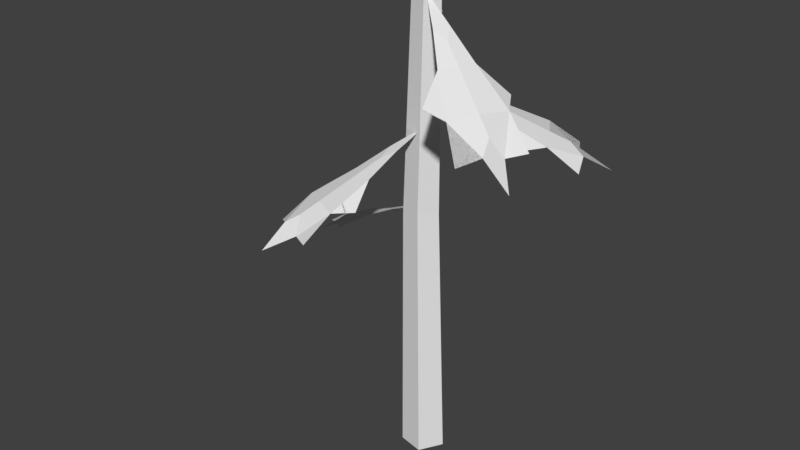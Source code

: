 # Source: 4.blend  (saved by Blender 2.78.0; exported with 4.5.12 LTS)
import bpy
from mathutils import Matrix  # noqa: F401  (used for matrix-valued properties, if any)

bpy.ops.wm.read_factory_settings(use_empty=True)
scene = bpy.context.scene
scene.name = 'Scene'

# ---- collections
col_collection_1 = bpy.data.collections.new('Collection 1'); scene.collection.children.link(col_collection_1)

# ---- materials (node trees are filled in below, after node groups)
mat_pine_needle = bpy.data.materials.new('Pine Needle')
mat_pine_needle.alpha_threshold = 0.0
mat_pine_needle.use_transparent_shadow = False
mat_pine_needle.roughness = 0.5
mat_pine_bark = bpy.data.materials.new('Pine Bark')
mat_pine_bark.alpha_threshold = 0.0
mat_pine_bark.use_transparent_shadow = False
mat_pine_bark.roughness = 0.5
mat_pine_wood = bpy.data.materials.new('Pine Wood')
mat_pine_wood.alpha_threshold = 0.0
mat_pine_wood.use_transparent_shadow = False
mat_pine_wood.roughness = 0.5

# ---- material node trees

# ---- world
world_world = bpy.data.worlds.new('World'); scene.world = world_world
world_world.color = (0.05088, 0.05088, 0.05088)
world_world.use_sun_shadow = False
world_world.sun_shadow_jitter_overblur = 0.0
world_world.cycles.sampling_method = 'MANUAL'

# ---- meshes
me_dead_pine_tree_crk_l_04 = bpy.data.meshes.new('Dead_Pine_Tree_crk_l_04')
me_dead_pine_tree_crk_l_04.from_pydata([(-0.02529, 5.711, -0.1257), (-0.4277, 6.056, -0.8263), (-0.4522, 6.044, -0.8213), (-0.08792, 5.674, -0.1019), (-0.03925, 5.64, -0.1503), (-0.4367, 6.035, -0.8421), (0.1223, -0.5105, 0.293), (-0.02175, 3.44, 0.1866), (-0.3312, 3.352, 0.1245), (-0.2648, -0.5105, 0.2095), (0.01271, 6.91, 0.1282), (-0.2256, 7.02, 0.06787), (0.03992, -0.5105, -0.3639), (-0.05416, 3.42, -0.3008), (0.1689, 3.423, -0.05206), (0.3193, -0.5105, -0.05681), (0.02163, 6.971, -0.2032), (0.1336, 6.979, -0.07784), (-0.3417, 3.461, -0.1703), (-0.2987, -0.5105, -0.1774), (-0.2161, 7.025, -0.1289), (-0.6846, 3.188, -0.3123), (-0.8977, 3.102, -0.2644), (-0.7455, 3.192, -0.1097), (-0.2578, 3.41, -0.07743), (-1.172, 2.971, -0.3446), (-1.224, 2.939, -0.1173), (-1.09, 2.932, -0.5615), (-1.63, 2.65, -0.8705), (-1.754, 2.691, -0.5143), (-2.014, 2.336, -1.049), (-2.142, 2.44, -0.7809), (-1.847, 2.663, -0.1478), (-2.184, 2.345, -0.4835), (-2.269, 2.35, -0.2009), (-2.017, 2.565, -0.5914), (-2.557, 2.186, -0.747), (-1.305, 2.662, -0.9409), (-1.626, 2.674, 0.08607), (-0.3362, 4.465, 0.3812), (-0.324, 4.371, 0.6032), (-0.1437, 4.477, 0.4823), (-0.02953, 4.722, 0.002578), (-0.4503, 4.22, 0.8609), (-0.229, 4.197, 0.9563), (-0.6511, 4.172, 0.7346), (-1.051, 3.845, 1.211), (-0.7177, 3.901, 1.406), (-1.287, 3.497, 1.555), (-1.047, 3.612, 1.74), (-0.3642, 3.886, 1.571), (-0.7497, 3.529, 1.837), (-0.4811, 3.545, 1.978), (-0.8391, 3.756, 1.654), (-1.078, 3.337, 2.157), (-1.06, 3.866, 0.8689), (-0.08615, 3.918, 1.395), (0.4585, 5.227, -0.2119), (0.5677, 5.144, -0.4151), (0.3456, 5.247, -0.4011), (-0.01246, 5.472, -0.03488), (0.8166, 5.003, -0.5782), (0.6764, 4.988, -0.7795), (0.9238, 4.945, -0.3647), (1.528, 4.633, -0.5799), (1.344, 4.704, -0.9235), (1.921, 4.295, -0.7694), (1.811, 4.425, -1.051), (1.126, 4.703, -1.255), (1.606, 4.35, -1.297), (1.449, 4.377, -1.561), (1.583, 4.569, -1.08), (2.064, 4.167, -1.409), (1.354, 4.636, -0.279), (0.7907, 4.73, -1.249), (0.3137, 6.217, 0.3279), (0.5395, 6.082, 0.3081), (0.4243, 6.224, 0.118), (-0.0579, 6.565, 0.01005), (0.7959, 5.876, 0.4359), (0.8953, 5.849, 0.1931), (0.6527, 5.832, 0.6533), (1.119, 5.389, 1.068), (1.339, 5.437, 0.7066), (1.44, 4.951, 1.305), (1.656, 5.061, 1.048), (1.514, 5.415, 0.3195), (1.749, 4.972, 0.7192), (1.903, 4.982, 0.4264), (1.585, 5.239, 0.8294), (2.067, 4.7, 1.065), (0.7534, 5.462, 1.082), (1.327, 5.49, 0.01985), (-0.2577, 3.409, -0.07739), (-0.7453, 3.192, -0.1097), (-0.8976, 3.102, -0.2643), (-0.6845, 3.188, -0.3122), (-1.224, 2.939, -0.1173), (-1.172, 2.97, -0.3445), (-1.753, 2.691, -0.5143), (-1.63, 2.65, -0.8704), (-1.09, 2.931, -0.5614), (-2.142, 2.439, -0.7808), (-2.014, 2.335, -1.049), (-2.269, 2.35, -0.2008), (-2.184, 2.345, -0.4835), (-1.847, 2.662, -0.1478), (-2.017, 2.564, -0.5914), (-2.557, 2.185, -0.747), (-1.305, 2.661, -0.9407), (-1.626, 2.673, 0.08597), (-0.02945, 4.722, 0.002455), (-0.1436, 4.476, 0.4822), (-0.3239, 4.37, 0.6031), (-0.3361, 4.465, 0.3811), (-0.229, 4.197, 0.9562), (-0.4502, 4.219, 0.8608), (-0.7177, 3.9, 1.406), (-1.051, 3.845, 1.211), (-0.651, 4.172, 0.7345), (-1.047, 3.612, 1.739), (-1.287, 3.497, 1.555), (-0.481, 3.545, 1.978), (-0.7497, 3.529, 1.837), (-0.3641, 3.886, 1.571), (-0.839, 3.756, 1.654), (-1.078, 3.336, 2.157), (-1.06, 3.866, 0.8689), (-0.08622, 3.918, 1.395), (-0.01259, 5.472, -0.03483), (0.3455, 5.247, -0.4011), (0.5675, 5.143, -0.415), (0.4584, 5.227, -0.2119), (0.6763, 4.988, -0.7794), (0.8165, 5.002, -0.5781), (1.343, 4.704, -0.9234), (1.528, 4.633, -0.5799), (0.9237, 4.945, -0.3647), (1.81, 4.425, -1.051), (1.921, 4.295, -0.7695), (1.449, 4.377, -1.561), (1.606, 4.35, -1.297), (1.126, 4.703, -1.255), (1.583, 4.568, -1.08), (2.064, 4.167, -1.409), (1.354, 4.636, -0.2791), (0.7907, 4.73, -1.248), (-0.05806, 6.565, 0.009959), (0.4241, 6.224, 0.118), (0.5394, 6.082, 0.308), (0.3135, 6.216, 0.3278), (0.8951, 5.848, 0.193), (0.7957, 5.875, 0.4358), (1.338, 5.437, 0.7065), (1.119, 5.389, 1.068), (0.6526, 5.832, 0.6531), (1.656, 5.061, 1.048), (1.44, 4.951, 1.305), (1.903, 4.982, 0.4263), (1.748, 4.972, 0.7192), (1.514, 5.415, 0.3194), (1.585, 5.238, 0.8294), (2.067, 4.7, 1.065), (0.7534, 5.462, 1.082), (1.327, 5.49, 0.0199)], [], [(0, 1, 2, 3), (4, 5, 1, 0), (1, 5, 2), (3, 2, 5, 4), (6, 7, 8, 9), (7, 10, 11, 8), (12, 13, 14, 15), (13, 16, 17, 14), (9, 8, 18, 19), (8, 11, 20, 18), (15, 14, 7, 6), (14, 17, 10, 7), (19, 18, 13, 12), (18, 20, 16, 13), (16, 20, 11), (17, 16, 11), (10, 17, 11), (21, 22, 23, 24), (25, 26, 23, 22), (25, 27, 28, 29), (28, 30, 31), (32, 33, 34), (29, 28, 31, 35), (33, 35, 31, 36), (28, 27, 37), (26, 32, 38), (32, 29, 35, 33), (26, 25, 29, 32), (27, 25, 22, 21), (39, 40, 41, 42), (43, 44, 41, 40), (43, 45, 46, 47), (46, 48, 49), (50, 51, 52), (47, 46, 49, 53), (51, 53, 49, 54), (46, 45, 55), (44, 50, 56), (50, 47, 53, 51), (44, 43, 47, 50), (45, 43, 40, 39), (57, 58, 59, 60), (61, 62, 59, 58), (61, 63, 64, 65), (64, 66, 67), (68, 69, 70), (65, 64, 67, 71), (69, 71, 67, 72), (64, 63, 73), (62, 68, 74), (68, 65, 71, 69), (62, 61, 65, 68), (63, 61, 58, 57), (75, 76, 77, 78), (79, 80, 77, 76), (79, 81, 82, 83), (82, 84, 85), (86, 87, 88), (83, 82, 85, 89), (87, 89, 85, 90), (82, 81, 91), (80, 86, 92), (86, 83, 89, 87), (80, 79, 83, 86), (81, 79, 76, 75), (93, 94, 95, 96), (95, 94, 97, 98), (99, 100, 101, 98), (102, 103, 100), (104, 105, 106), (107, 102, 100, 99), (108, 102, 107, 105), (109, 101, 100), (110, 106, 97), (105, 107, 99, 106), (106, 99, 98, 97), (96, 95, 98, 101), (111, 112, 113, 114), (113, 112, 115, 116), (117, 118, 119, 116), (120, 121, 118), (122, 123, 124), (125, 120, 118, 117), (126, 120, 125, 123), (127, 119, 118), (128, 124, 115), (123, 125, 117, 124), (124, 117, 116, 115), (114, 113, 116, 119), (129, 130, 131, 132), (131, 130, 133, 134), (135, 136, 137, 134), (138, 139, 136), (140, 141, 142), (143, 138, 136, 135), (144, 138, 143, 141), (145, 137, 136), (146, 142, 133), (141, 143, 135, 142), (142, 135, 134, 133), (132, 131, 134, 137), (147, 148, 149, 150), (149, 148, 151, 152), (153, 154, 155, 152), (156, 157, 154), (158, 159, 160), (161, 156, 154, 153), (162, 156, 161, 159), (163, 155, 154), (164, 160, 151), (159, 161, 153, 160), (160, 153, 152, 151), (150, 149, 152, 155), (9, 19, 12, 15, 6)])
me_dead_pine_tree_crk_l_04.polygons.foreach_set('material_index', [0, 0, 0, 0, 1, 1, 1, 1, 1, 1, 1, 1, 1, 1, 2, 2, 2, 0, 0, 0, 0, 0, 0, 0, 0, 0, 0, 0, 0, 0, 0, 0, 0, 0, 0, 0, 0, 0, 0, 0, 0, 0, 0, 0, 0, 0, 0, 0, 0, 0, 0, 0, 0, 0, 0, 0, 0, 0, 0, 0, 0, 0, 0, 0, 0, 0, 0, 0, 0, 0, 0, 0, 0, 0, 0, 0, 0, 0, 0, 0, 0, 0, 0, 0, 0, 0, 0, 0, 0, 0, 0, 0, 0, 0, 0, 0, 0, 0, 0, 0, 0, 0, 0, 0, 0, 0, 0, 0, 0, 0, 0, 0, 0, 2])
_uv = me_dead_pine_tree_crk_l_04.uv_layers.new(name='UVMap')
_uv.uv.foreach_set('vector', [0.8496, 0.9134, 0.8363, 0.9131, 0.8363, 0.9126, 0.8497, 0.9123, 0.8496, 0.9146, 0.8362, 0.9134, 0.8363, 0.9131, 0.8496, 0.9134, 0.8362, 0.9318, 0.8364, 0.9314, 0.8366, 0.9318, 0.8497, 0.9123, 0.8363, 0.9126, 0.8362, 0.9122, 0.8496, 0.9111, 0.8119, 0.8863, 0.8096, 0.9368, 0.805, 0.9354, 0.8061, 0.8863, 0.8096, 0.9368, 0.8076, 0.9877, 0.804, 0.9891, 0.805, 0.9354, 0.7947, 0.8863, 0.7961, 0.9364, 0.7912, 0.9367, 0.7886, 0.8864, 0.7961, 0.9364, 0.7973, 0.9885, 0.7949, 0.9888, 0.7912, 0.9367, 0.8061, 0.8863, 0.805, 0.9354, 0.8007, 0.937, 0.8003, 0.8863, 0.805, 0.9354, 0.804, 0.9891, 0.801, 0.9892, 0.8007, 0.937, 0.8178, 0.8866, 0.8141, 0.9367, 0.8096, 0.9368, 0.8119, 0.8863, 0.8141, 0.9367, 0.8111, 0.9889, 0.8076, 0.9877, 0.8096, 0.9368, 0.8003, 0.8863, 0.8007, 0.937, 0.7961, 0.9364, 0.7947, 0.8863, 0.8007, 0.937, 0.801, 0.9892, 0.7973, 0.9885, 0.7961, 0.9364, 0.7974, 0.8093, 0.82, 0.7993, 0.8331, 0.8132, 0.7974, 0.8257, 0.7974, 0.8093, 0.8331, 0.8132, 0.8194, 0.8355, 0.7974, 0.8257, 0.8331, 0.8132, 0.683, 0.3459, 0.6872, 0.3377, 0.6914, 0.3459, 0.6872, 0.3666, 0.6872, 0.3253, 0.6963, 0.3253, 0.6914, 0.3459, 0.6872, 0.3377, 0.6872, 0.3253, 0.678, 0.3253, 0.6723, 0.2989, 0.6872, 0.2989, 0.6723, 0.2989, 0.6697, 0.2787, 0.6814, 0.2787, 0.7021, 0.2989, 0.693, 0.2787, 0.7046, 0.2787, 0.6872, 0.2989, 0.6723, 0.2989, 0.6814, 0.2787, 0.6872, 0.287, 0.693, 0.2787, 0.6872, 0.287, 0.6814, 0.2787, 0.6872, 0.2606, 0.6723, 0.2989, 0.678, 0.3253, 0.666, 0.3096, 0.6963, 0.3253, 0.7021, 0.2989, 0.7084, 0.3091, 0.7021, 0.2989, 0.6872, 0.2989, 0.6872, 0.287, 0.693, 0.2787, 0.6963, 0.3253, 0.6872, 0.3253, 0.6872, 0.2989, 0.7021, 0.2989, 0.678, 0.3253, 0.6872, 0.3253, 0.6872, 0.3377, 0.683, 0.3459, 0.931, 0.3459, 0.9351, 0.3377, 0.9393, 0.3459, 0.9351, 0.3666, 0.9351, 0.3253, 0.9443, 0.3253, 0.9393, 0.3459, 0.9351, 0.3377, 0.9351, 0.3253, 0.926, 0.3253, 0.9203, 0.2989, 0.9351, 0.2989, 0.9203, 0.2989, 0.9177, 0.2787, 0.9293, 0.2787, 0.95, 0.2989, 0.941, 0.2787, 0.9526, 0.2787, 0.9351, 0.2989, 0.9203, 0.2989, 0.9293, 0.2787, 0.9351, 0.287, 0.941, 0.2787, 0.9351, 0.287, 0.9293, 0.2787, 0.9351, 0.2606, 0.9203, 0.2989, 0.926, 0.3253, 0.9139, 0.3096, 0.9443, 0.3253, 0.95, 0.2989, 0.9564, 0.3091, 0.95, 0.2989, 0.9351, 0.2989, 0.9351, 0.287, 0.941, 0.2787, 0.9443, 0.3253, 0.9351, 0.3253, 0.9351, 0.2989, 0.95, 0.2989, 0.926, 0.3253, 0.9351, 0.3253, 0.9351, 0.3377, 0.931, 0.3459, 0.931, 0.3459, 0.9351, 0.3377, 0.9393, 0.3459, 0.9351, 0.3666, 0.9351, 0.3253, 0.9443, 0.3253, 0.9393, 0.3459, 0.9351, 0.3377, 0.9351, 0.3253, 0.926, 0.3253, 0.9203, 0.2989, 0.9351, 0.2989, 0.9203, 0.2989, 0.9177, 0.2787, 0.9293, 0.2787, 0.95, 0.2989, 0.941, 0.2787, 0.9526, 0.2787, 0.9351, 0.2989, 0.9203, 0.2989, 0.9293, 0.2787, 0.9351, 0.287, 0.941, 0.2787, 0.9351, 0.287, 0.9293, 0.2787, 0.9351, 0.2606, 0.9203, 0.2989, 0.926, 0.3253, 0.9139, 0.3096, 0.9443, 0.3253, 0.95, 0.2989, 0.9564, 0.3091, 0.95, 0.2989, 0.9351, 0.2989, 0.9351, 0.287, 0.941, 0.2787, 0.9443, 0.3253, 0.9351, 0.3253, 0.9351, 0.2989, 0.95, 0.2989, 0.926, 0.3253, 0.9351, 0.3253, 0.9351, 0.3377, 0.931, 0.3459, 0.931, 0.3459, 0.9351, 0.3377, 0.9393, 0.3459, 0.9351, 0.3666, 0.9351, 0.3253, 0.9443, 0.3253, 0.9393, 0.3459, 0.9351, 0.3377, 0.9351, 0.3253, 0.926, 0.3253, 0.9203, 0.2989, 0.9351, 0.2989, 0.9203, 0.2989, 0.9177, 0.2787, 0.9293, 0.2787, 0.95, 0.2989, 0.941, 0.2787, 0.9526, 0.2787, 0.9351, 0.2989, 0.9203, 0.2989, 0.9293, 0.2787, 0.9351, 0.287, 0.941, 0.2787, 0.9351, 0.287, 0.9293, 0.2787, 0.9351, 0.2606, 0.9203, 0.2989, 0.926, 0.3253, 0.9139, 0.3096, 0.9443, 0.3253, 0.95, 0.2989, 0.9564, 0.3091, 0.95, 0.2989, 0.9351, 0.2989, 0.9351, 0.287, 0.941, 0.2787, 0.9443, 0.3253, 0.9351, 0.3253, 0.9351, 0.2989, 0.95, 0.2989, 0.926, 0.3253, 0.9351, 0.3253, 0.9351, 0.3377, 0.931, 0.3459, 0.6872, 0.3666, 0.6914, 0.3459, 0.6872, 0.3377, 0.683, 0.3459, 0.6872, 0.3377, 0.6914, 0.3459, 0.6963, 0.3253, 0.6872, 0.3253, 0.6872, 0.2989, 0.6723, 0.2989, 0.678, 0.3253, 0.6872, 0.3253, 0.6814, 0.2787, 0.6697, 0.2787, 0.6723, 0.2989, 0.7046, 0.2787, 0.693, 0.2787, 0.7021, 0.2989, 0.6872, 0.287, 0.6814, 0.2787, 0.6723, 0.2989, 0.6872, 0.2989, 0.6872, 0.2606, 0.6814, 0.2787, 0.6872, 0.287, 0.693, 0.2787, 0.666, 0.3096, 0.678, 0.3253, 0.6723, 0.2989, 0.7084, 0.3091, 0.7021, 0.2989, 0.6963, 0.3253, 0.693, 0.2787, 0.6872, 0.287, 0.6872, 0.2989, 0.7021, 0.2989, 0.7021, 0.2989, 0.6872, 0.2989, 0.6872, 0.3253, 0.6963, 0.3253, 0.683, 0.3459, 0.6872, 0.3377, 0.6872, 0.3253, 0.678, 0.3253, 0.9351, 0.3666, 0.9393, 0.3459, 0.9351, 0.3377, 0.931, 0.3459, 0.9351, 0.3377, 0.9393, 0.3459, 0.9443, 0.3253, 0.9351, 0.3253, 0.9351, 0.2989, 0.9203, 0.2989, 0.926, 0.3253, 0.9351, 0.3253, 0.9293, 0.2787, 0.9177, 0.2787, 0.9203, 0.2989, 0.9526, 0.2787, 0.941, 0.2787, 0.95, 0.2989, 0.9351, 0.287, 0.9293, 0.2787, 0.9203, 0.2989, 0.9351, 0.2989, 0.9351, 0.2606, 0.9293, 0.2787, 0.9351, 0.287, 0.941, 0.2787, 0.9139, 0.3096, 0.926, 0.3253, 0.9203, 0.2989, 0.9564, 0.3091, 0.95, 0.2989, 0.9443, 0.3253, 0.941, 0.2787, 0.9351, 0.287, 0.9351, 0.2989, 0.95, 0.2989, 0.95, 0.2989, 0.9351, 0.2989, 0.9351, 0.3253, 0.9443, 0.3253, 0.931, 0.3459, 0.9351, 0.3377, 0.9351, 0.3253, 0.926, 0.3253, 0.9351, 0.3666, 0.9393, 0.3459, 0.9351, 0.3377, 0.931, 0.3459, 0.9351, 0.3377, 0.9393, 0.3459, 0.9443, 0.3253, 0.9351, 0.3253, 0.9351, 0.2989, 0.9203, 0.2989, 0.926, 0.3253, 0.9351, 0.3253, 0.9293, 0.2787, 0.9177, 0.2787, 0.9203, 0.2989, 0.9526, 0.2787, 0.941, 0.2787, 0.95, 0.2989, 0.9351, 0.287, 0.9293, 0.2787, 0.9203, 0.2989, 0.9351, 0.2989, 0.9351, 0.2606, 0.9293, 0.2787, 0.9351, 0.287, 0.941, 0.2787, 0.9139, 0.3096, 0.926, 0.3253, 0.9203, 0.2989, 0.9564, 0.3091, 0.95, 0.2989, 0.9443, 0.3253, 0.941, 0.2787, 0.9351, 0.287, 0.9351, 0.2989, 0.95, 0.2989, 0.95, 0.2989, 0.9351, 0.2989, 0.9351, 0.3253, 0.9443, 0.3253, 0.931, 0.3459, 0.9351, 0.3377, 0.9351, 0.3253, 0.926, 0.3253, 0.9351, 0.3666, 0.9393, 0.3459, 0.9351, 0.3377, 0.931, 0.3459, 0.9351, 0.3377, 0.9393, 0.3459, 0.9443, 0.3253, 0.9351, 0.3253, 0.9351, 0.2989, 0.9203, 0.2989, 0.926, 0.3253, 0.9351, 0.3253, 0.9293, 0.2787, 0.9177, 0.2787, 0.9203, 0.2989, 0.9526, 0.2787, 0.941, 0.2787, 0.95, 0.2989, 0.9351, 0.287, 0.9293, 0.2787, 0.9203, 0.2989, 0.9351, 0.2989, 0.9351, 0.2606, 0.9293, 0.2787, 0.9351, 0.287, 0.941, 0.2787, 0.9139, 0.3096, 0.926, 0.3253, 0.9203, 0.2989, 0.9564, 0.3091, 0.95, 0.2989, 0.9443, 0.3253, 0.941, 0.2787, 0.9351, 0.287, 0.9351, 0.2989, 0.95, 0.2989, 0.95, 0.2989, 0.9351, 0.2989, 0.9351, 0.3253, 0.9443, 0.3253, 0.931, 0.3459, 0.9351, 0.3377, 0.9351, 0.3253, 0.926, 0.3253, 0.8061, 0.8863, 0.8003, 0.8863, 0.7947, 0.8863, 0.8178, 0.8866, 0.8119, 0.8863])
me_dead_pine_tree_crk_l_04.materials.append(mat_pine_needle)
me_dead_pine_tree_crk_l_04.materials.append(mat_pine_bark)
me_dead_pine_tree_crk_l_04.materials.append(mat_pine_wood)
me_dead_pine_tree_crk_l_04.use_remesh_preserve_volume = False
me_dead_pine_tree_crk_l_04.use_remesh_preserve_attributes = False
me_dead_pine_tree_crk_l_04.use_mirror_vertex_groups = False
me_dead_pine_tree_crk_l_04.update()
me_dead_pine_tree_crk_l_04.normals_split_custom_set([tuple(v) for v in zip(*[iter([-0.2629, 0.7975, 0.543, -0.2629, 0.7975, 0.543, -0.2629, 0.7975, 0.543, -0.2629, 0.7975, 0.543, 0.8673, 0.0006922, -0.4978, 0.8673, 0.0006922, -0.4978, 0.8673, 0.0006922, -0.4978, 0.8673, 0.0006922, -0.4978, -0.43, 0.6659, -0.6096, -0.43, 0.6659, -0.6096, -0.43, 0.6659, -0.6096, -0.6199, -0.7797, -0.08803, -0.6199, -0.7797, -0.08803, -0.6199, -0.7797, -0.08803, -0.6199, -0.7797, -0.08803, -0.2068, 0.0184, 0.9782, -0.2084, 0.02047, 0.9778, -0.209, 0.01698, 0.9778, -0.2068, 0.0184, 0.9782, -0.2151, 0.02126, 0.9764, -0.2174, 0.01999, 0.9759, -0.2174, 0.01999, 0.9759, -0.2157, 0.01795, 0.9763, 0.7415, 0.02883, -0.6703, 0.7415, 0.02883, -0.6703, 0.7415, 0.02883, -0.6703, 0.7415, 0.02883, -0.6703, 0.745, 0.002496, -0.667, 0.745, 0.002496, -0.667, 0.745, 0.002496, -0.667, 0.745, 0.002496, -0.667, -0.9979, -0.0133, 0.0629, -0.998, -0.0107, 0.06232, -0.9979, -0.0133, 0.0629, -0.9979, -0.0133, 0.0629, -0.9994, 0.03302, 0.01167, -0.9994, 0.03197, 0.009287, -0.9994, 0.03197, 0.009287, -0.9994, 0.03197, 0.009287, 0.8351, 0.03827, 0.5488, 0.8351, 0.03827, 0.5488, 0.8338, 0.03721, 0.5508, 0.8351, 0.03827, 0.5488, 0.8187, 0.006984, 0.5742, 0.8187, 0.006984, 0.5742, 0.8187, 0.006984, 0.5742, 0.8193, 0.004603, 0.5734, -0.4517, 8.596e-05, -0.8922, -0.4517, 8.596e-05, -0.8922, -0.4517, 8.596e-05, -0.8922, -0.4517, 8.596e-05, -0.8922, -0.3587, 0.02837, -0.933, -0.3587, 0.02837, -0.933, -0.3587, 0.02837, -0.933, -0.3587, 0.02837, -0.933, 0.2334, 0.9717, 0.03513, 0.2334, 0.9717, 0.03513, 0.2334, 0.9717, 0.03513, 0.0645, 0.9904, -0.1223, 0.0645, 0.9904, -0.1223, 0.0645, 0.9904, -0.1223, 0.2798, 0.8488, 0.4486, 0.2798, 0.8488, 0.4486, 0.2798, 0.8488, 0.4486, -0.3967, 0.908, -0.135, -0.3967, 0.908, -0.135, -0.3967, 0.908, -0.135, -0.3967, 0.908, -0.135, -0.4531, 0.8913, -0.0167, -0.4531, 0.8913, -0.0167, -0.4531, 0.8913, -0.0167, -0.4531, 0.8913, -0.0167, -0.3455, 0.9044, -0.2505, -0.3455, 0.9044, -0.2505, -0.3455, 0.9044, -0.2505, -0.3455, 0.9044, -0.2505, -0.4031, 0.7716, -0.492, -0.4031, 0.7716, -0.492, -0.4031, 0.7716, -0.492, -0.5695, 0.8009, -0.185, -0.5695, 0.8009, -0.185, -0.5695, 0.8009, -0.185, -0.3875, 0.882, -0.2682, -0.3875, 0.882, -0.2682, -0.3875, 0.882, -0.2682, -0.3875, 0.882, -0.2682, -0.5981, 0.7844, 0.1643, -0.5981, 0.7844, 0.1643, -0.5981, 0.7844, 0.1643, -0.5981, 0.7844, 0.1643, -0.1422, 0.8426, -0.5195, -0.1422, 0.8426, -0.5195, -0.1422, 0.8426, -0.5195, -0.3963, 0.8555, 0.3333, -0.3963, 0.8555, 0.3333, -0.3963, 0.8555, 0.3333, -0.6222, 0.78, 0.06678, -0.6222, 0.78, 0.06678, -0.6222, 0.78, 0.06678, -0.6222, 0.78, 0.06678, -0.4177, 0.9085, -0.01033, -0.4177, 0.9085, -0.01033, -0.4177, 0.9085, -0.01033, -0.4177, 0.9085, -0.01033, -0.3787, 0.887, -0.2641, -0.3787, 0.887, -0.2641, -0.3787, 0.887, -0.2641, -0.3787, 0.887, -0.2641, -0.2581, 0.8837, 0.3904, -0.2581, 0.8837, 0.3904, -0.2581, 0.8837, 0.3904, -0.2581, 0.8837, 0.3904, -0.1518, 0.8707, 0.4677, -0.1518, 0.8707, 0.4677, -0.1518, 0.8707, 0.4677, -0.1518, 0.8707, 0.4677, -0.3615, 0.8764, 0.3182, -0.3615, 0.8764, 0.3182, -0.3615, 0.8764, 0.3182, -0.3615, 0.8764, 0.3182, -0.6017, 0.7296, 0.325, -0.6017, 0.7296, 0.325, -0.6017, 0.7296, 0.325, -0.3336, 0.7675, 0.5474, -0.3336, 0.7675, 0.5474, -0.3336, 0.7675, 0.5474, -0.3855, 0.8515, 0.3554, -0.3855, 0.8515, 0.3554, -0.3855, 0.8515, 0.3554, -0.3855, 0.8515, 0.3554, 0.004561, 0.7673, 0.6412, 0.004561, 0.7673, 0.6412, 0.004561, 0.7673, 0.6412, 0.004561, 0.7673, 0.6412, -0.5837, 0.8093, 0.06588, -0.5837, 0.8093, 0.06588, -0.5837, 0.8093, 0.06588, 0.2041, 0.8547, 0.4773, 0.2041, 0.8547, 0.4773, 0.2041, 0.8547, 0.4773, -0.09537, 0.7572, 0.6462, -0.09537, 0.7572, 0.6462, -0.09537, 0.7572, 0.6462, -0.09537, 0.7572, 0.6462, -0.1399, 0.8897, 0.4347, -0.1399, 0.8897, 0.4347, -0.1399, 0.8897, 0.4347, -0.1399, 0.8897, 0.4347, -0.3802, 0.857, 0.3477, -0.3802, 0.857, 0.3477, -0.3802, 0.857, 0.3477, -0.3802, 0.857, 0.3477, 0.4102, 0.8994, -0.1512, 0.4102, 0.8994, -0.1512, 0.4102, 0.8994, -0.1512, 0.4102, 0.8994, -0.1512, 0.3604, 0.8919, -0.2733, 0.3604, 0.8919, -0.2733, 0.3604, 0.8919, -0.2733, 0.3604, 0.8919, -0.2733, 0.4606, 0.8869, -0.03598, 0.4606, 0.8869, -0.03598, 0.4606, 0.8869, -0.03598, 0.4606, 0.8869, -0.03598, 0.671, 0.7375, 0.07662, 0.671, 0.7375, 0.07662, 0.671, 0.7375, 0.07662, 0.5586, 0.7905, -0.251, 0.5586, 0.7905, -0.251, 0.5586, 0.7905, -0.251, 0.5009, 0.8637, -0.05632, 0.5009, 0.8637, -0.05632, 0.5009, 0.8637, -0.05632, 0.5009, 0.8637, -0.05632, 0.3199, 0.7997, -0.5081, 0.3199, 0.7997, -0.5081, 0.3199, 0.7997, -0.5081, 0.3199, 0.7997, -0.5081, 0.5186, 0.8038, 0.2915, 0.5186, 0.8038, 0.2915, 0.5186, 0.8038, 0.2915, 0.06262, 0.8811, -0.4688, 0.06262, 0.8811, -0.4688, 0.06262, 0.8811, -0.4688, 0.4077, 0.7885, -0.4604, 0.4077, 0.7885, -0.4604, 0.4077, 0.7885, -0.4604, 0.4077, 0.7885, -0.4604, 0.3326, 0.9092, -0.2505, 0.3326, 0.9092, -0.2505, 0.3326, 0.9092, -0.2505, 0.3326, 0.9092, -0.2505, 0.4922, 0.8689, -0.0523, 0.4922, 0.8689, -0.0523, 0.4922, 0.8689, -0.0523, 0.4922, 0.8689, -0.0523, 0.5067, 0.81, 0.2953, 0.5067, 0.81, 0.2953, 0.5067, 0.81, 0.2953, 0.5067, 0.81, 0.2953, 0.5813, 0.7917, 0.188, 0.5813, 0.7917, 0.188, 0.5813, 0.7917, 0.188, 0.5813, 0.7917, 0.188, 0.4343, 0.8076, 0.3989, 0.4343, 0.8076, 0.3989, 0.4343, 0.8076, 0.3989, 0.4343, 0.8076, 0.3989, 0.4215, 0.6503, 0.6321, 0.4215, 0.6503, 0.6321, 0.4215, 0.6503, 0.6321, 0.6466, 0.6703, 0.3642, 0.6466, 0.6703, 0.3642, 0.6466, 0.6703, 0.3642, 0.4678, 0.7769, 0.4214, 0.4678, 0.7769, 0.4214, 0.4678, 0.7769, 0.4214, 0.4678, 0.7769, 0.4214, 0.7391, 0.6731, 0.0257, 0.7391, 0.6731, 0.0257, 0.7391, 0.6731, 0.0257, 0.7391, 0.6731, 0.0257, 0.1755, 0.765, 0.6197, 0.1755, 0.765, 0.6197, 0.1755, 0.765, 0.6197, 0.5881, 0.791, -0.1684, 0.5881, 0.791, -0.1684, 0.5881, 0.791, -0.1684, 0.7428, 0.6578, 0.125, 0.7428, 0.6578, 0.125, 0.7428, 0.6578, 0.125, 0.7428, 0.6578, 0.125, 0.5511, 0.8154, 0.1772, 0.5511, 0.8154, 0.1772, 0.5511, 0.8154, 0.1772, 0.5511, 0.8154, 0.1772, 0.4609, 0.7837, 0.4164, 0.4609, 0.7837, 0.4164, 0.4609, 0.7837, 0.4164, 0.4609, 0.7837, 0.4164, 0.3967, -0.908, 0.135, 0.3967, -0.908, 0.135, 0.3967, -0.908, 0.135, 0.3967, -0.908, 0.135, 0.4531, -0.8913, 0.01669, 0.4531, -0.8913, 0.01669, 0.4531, -0.8913, 0.01669, 0.4531, -0.8913, 0.01669, 0.3455, -0.9044, 0.2505, 0.3455, -0.9044, 0.2505, 0.3455, -0.9044, 0.2505, 0.3455, -0.9044, 0.2505, 0.403, -0.7716, 0.4921, 0.403, -0.7716, 0.4921, 0.403, -0.7716, 0.4921, 0.5695, -0.8009, 0.185, 0.5695, -0.8009, 0.185, 0.5695, -0.8009, 0.185, 0.3875, -0.882, 0.2682, 0.3875, -0.882, 0.2682, 0.3875, -0.882, 0.2682, 0.3875, -0.882, 0.2682, 0.5981, -0.7844, -0.1644, 0.5981, -0.7844, -0.1644, 0.5981, -0.7844, -0.1644, 0.5981, -0.7844, -0.1644, 0.1422, -0.8425, 0.5195, 0.1422, -0.8425, 0.5195, 0.1422, -0.8425, 0.5195, 0.3963, -0.8555, -0.3334, 0.3963, -0.8555, -0.3334, 0.3963, -0.8555, -0.3334, 0.6222, -0.78, -0.06679, 0.6222, -0.78, -0.06679, 0.6222, -0.78, -0.06679, 0.6222, -0.78, -0.06679, 0.4177, -0.9085, 0.01033, 0.4177, -0.9085, 0.01033, 0.4177, -0.9085, 0.01033, 0.4177, -0.9085, 0.01033, 0.3787, -0.887, 0.2641, 0.3787, -0.887, 0.2641, 0.3787, -0.887, 0.2641, 0.3787, -0.887, 0.2641, 0.2581, -0.8837, -0.3904, 0.2581, -0.8837, -0.3904, 0.2581, -0.8837, -0.3904, 0.2581, -0.8837, -0.3904, 0.1518, -0.8707, -0.4677, 0.1518, -0.8707, -0.4677, 0.1518, -0.8707, -0.4677, 0.1518, -0.8707, -0.4677, 0.3615, -0.8764, -0.3182, 0.3615, -0.8764, -0.3182, 0.3615, -0.8764, -0.3182, 0.3615, -0.8764, -0.3182, 0.6018, -0.7295, -0.325, 0.6018, -0.7295, -0.325, 0.6018, -0.7295, -0.325, 0.3335, -0.7675, -0.5474, 0.3335, -0.7675, -0.5474, 0.3335, -0.7675, -0.5474, 0.3856, -0.8515, -0.3554, 0.3856, -0.8515, -0.3554, 0.3856, -0.8515, -0.3554, 0.3856, -0.8515, -0.3554, -0.00459, -0.7673, -0.6413, -0.00459, -0.7673, -0.6413, -0.00459, -0.7673, -0.6413, -0.00459, -0.7673, -0.6413, 0.5837, -0.8093, -0.06585, 0.5837, -0.8093, -0.06585, 0.5837, -0.8093, -0.06585, -0.2042, -0.8547, -0.4773, -0.2042, -0.8547, -0.4773, -0.2042, -0.8547, -0.4773, 0.09536, -0.7572, -0.6462, 0.09536, -0.7572, -0.6462, 0.09536, -0.7572, -0.6462, 0.09536, -0.7572, -0.6462, 0.1399, -0.8897, -0.4347, 0.1399, -0.8897, -0.4347, 0.1399, -0.8897, -0.4347, 0.1399, -0.8897, -0.4347, 0.3802, -0.857, -0.3477, 0.3802, -0.857, -0.3477, 0.3802, -0.857, -0.3477, 0.3802, -0.857, -0.3477, -0.4102, -0.8994, 0.1512, -0.4102, -0.8994, 0.1512, -0.4102, -0.8994, 0.1512, -0.4102, -0.8994, 0.1512, -0.3604, -0.8919, 0.2733, -0.3604, -0.8919, 0.2733, -0.3604, -0.8919, 0.2733, -0.3604, -0.8919, 0.2733, -0.4606, -0.8869, 0.03597, -0.4606, -0.8869, 0.03597, -0.4606, -0.8869, 0.03597, -0.4606, -0.8869, 0.03597, -0.671, -0.7374, -0.07669, -0.671, -0.7374, -0.07669, -0.671, -0.7374, -0.07669, -0.5586, -0.7905, 0.2511, -0.5586, -0.7905, 0.2511, -0.5586, -0.7905, 0.2511, -0.5009, -0.8637, 0.0563, -0.5009, -0.8637, 0.0563, -0.5009, -0.8637, 0.0563, -0.5009, -0.8637, 0.0563, -0.3199, -0.7997, 0.5081, -0.3199, -0.7997, 0.5081, -0.3199, -0.7997, 0.5081, -0.3199, -0.7997, 0.5081, -0.5186, -0.8038, -0.2916, -0.5186, -0.8038, -0.2916, -0.5186, -0.8038, -0.2916, -0.06257, -0.8811, 0.4689, -0.06257, -0.8811, 0.4689, -0.06257, -0.8811, 0.4689, -0.4077, -0.7885, 0.4605, -0.4077, -0.7885, 0.4605, -0.4077, -0.7885, 0.4605, -0.4077, -0.7885, 0.4605, -0.3326, -0.9092, 0.2505, -0.3326, -0.9092, 0.2505, -0.3326, -0.9092, 0.2505, -0.3326, -0.9092, 0.2505, -0.4922, -0.8689, 0.05228, -0.4922, -0.8689, 0.05228, -0.4922, -0.8689, 0.05228, -0.4922, -0.8689, 0.05228, -0.5067, -0.81, -0.2953, -0.5067, -0.81, -0.2953, -0.5067, -0.81, -0.2953, -0.5067, -0.81, -0.2953, -0.5813, -0.7917, -0.188, -0.5813, -0.7917, -0.188, -0.5813, -0.7917, -0.188, -0.5813, -0.7917, -0.188, -0.4343, -0.8076, -0.3989, -0.4343, -0.8076, -0.3989, -0.4343, -0.8076, -0.3989, -0.4343, -0.8076, -0.3989, -0.4214, -0.6502, -0.6321, -0.4214, -0.6502, -0.6321, -0.4214, -0.6502, -0.6321, -0.6466, -0.6703, -0.3642, -0.6466, -0.6703, -0.3642, -0.6466, -0.6703, -0.3642, -0.4678, -0.7769, -0.4215, -0.4678, -0.7769, -0.4215, -0.4678, -0.7769, -0.4215, -0.4678, -0.7769, -0.4215, -0.7391, -0.6731, -0.02568, -0.7391, -0.6731, -0.02568, -0.7391, -0.6731, -0.02568, -0.7391, -0.6731, -0.02568, -0.1755, -0.765, -0.6197, -0.1755, -0.765, -0.6197, -0.1755, -0.765, -0.6197, -0.5881, -0.791, 0.1684, -0.5881, -0.791, 0.1684, -0.5881, -0.791, 0.1684, -0.7428, -0.6578, -0.125, -0.7428, -0.6578, -0.125, -0.7428, -0.6578, -0.125, -0.7428, -0.6578, -0.125, -0.5511, -0.8154, -0.1772, -0.5511, -0.8154, -0.1772, -0.5511, -0.8154, -0.1772, -0.5511, -0.8154, -0.1772, -0.4609, -0.7837, -0.4164, -0.4609, -0.7837, -0.4164, -0.4609, -0.7837, -0.4164, -0.4609, -0.7837, -0.4164, 0.0, -1.0, -5.489e-08, 0.0, -1.0, -5.489e-08, 0.0, -1.0, -5.489e-08, 0.0, -1.0, -5.489e-08, 0.0, -1.0, -5.489e-08])] * 3)])

# ---- objects
ob_dead_pine_tree_crk_l_04 = bpy.data.objects.new('Dead_Pine_Tree_crk_l_04', me_dead_pine_tree_crk_l_04)

# ---- transforms, parenting, visibility, modifiers, constraints
ob_dead_pine_tree_crk_l_04.location = (0.0, 0.0, 0.0)
ob_dead_pine_tree_crk_l_04.rotation_euler = (1.571, -0.0, 0.0)
ob_dead_pine_tree_crk_l_04.lineart.crease_threshold = 0.0

# ---- collection membership
col_collection_1.objects.link(ob_dead_pine_tree_crk_l_04)

# ---- scene / render settings (as saved in the file)
scene.frame_start = 1; scene.frame_end = 250; scene.frame_set(1)
scene.render.engine = 'BLENDER_EEVEE_NEXT'
scene.render.resolution_percentage = 50
scene.render.dither_intensity = 0.0
scene.cycles.use_denoising = False
scene.cycles.samples = 128
scene.cycles.sampling_pattern = 'TABULATED_SOBOL'
scene.cycles.light_sampling_threshold = 0.0
scene.cycles.use_adaptive_sampling = False
scene.cycles.use_light_tree = False
scene.cycles.blur_glossy = 0.0
scene.cycles.sample_clamp_indirect = 0.0
scene.view_settings.view_transform = 'Standard'
bpy.context.view_layer.update()

# ---- added for rendering (the .blend has no active camera and no usable light): camera, sun
cam_auto = bpy.data.cameras.new('AutoCamera')
cam_auto.lens = 50.0
cam_auto.sensor_width = 36.0
cam_auto.clip_end = 1000.0
ob_auto_camera = bpy.data.objects.new('AutoCamera', cam_auto)
scene.collection.objects.link(ob_auto_camera)
ob_auto_camera.location = (8.62946, -10.9474, 10.3569)
ob_auto_camera.rotation_euler = (1.09748, -7.21219e-08, 0.694738)
scene.camera = ob_auto_camera
light_auto_sun = bpy.data.lights.new('AutoSun', 'SUN')
light_auto_sun.energy = 3.0
light_auto_sun.angle = 0.0523599
ob_auto_sun = bpy.data.objects.new('AutoSun', light_auto_sun)
scene.collection.objects.link(ob_auto_sun)
ob_auto_sun.rotation_euler = (0.872665, 0.174533, 0.523599)
bpy.context.view_layer.update()

